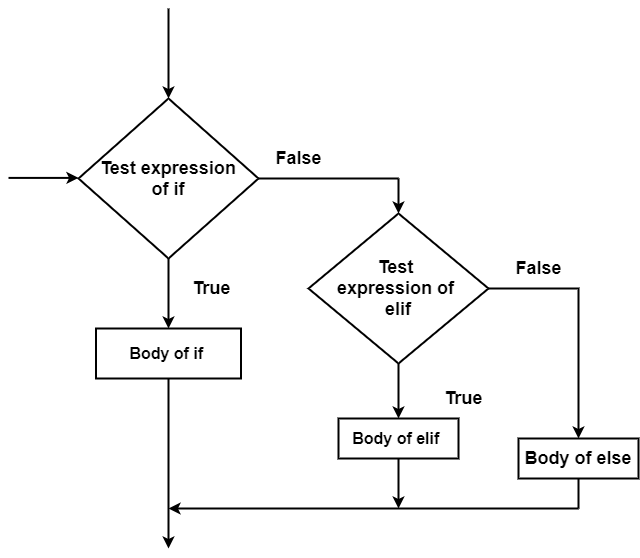

The diagram above was exported from draw.io. Its source (the exported page's mxGraphModel, read from the mxfile embedded in the PNG):
<mxGraphModel dx="1599" dy="701" grid="1" gridSize="10" guides="1" tooltips="1" connect="1" arrows="1" fold="1" page="1" pageScale="1" pageWidth="827" pageHeight="1169" math="0" shadow="0">
  <root>
    <mxCell id="WIyWlLk6GJQsqaUBKTNV-0" />
    <mxCell id="WIyWlLk6GJQsqaUBKTNV-1" parent="WIyWlLk6GJQsqaUBKTNV-0" />
    <mxCell id="chgYNvOkbbh4YvfYosm4-1" style="edgeStyle=orthogonalEdgeStyle;rounded=0;orthogonalLoop=1;jettySize=auto;html=1;entryX=0.5;entryY=0;entryDx=0;entryDy=0;" edge="1" parent="WIyWlLk6GJQsqaUBKTNV-1">
      <mxGeometry relative="1" as="geometry">
        <mxPoint x="215" y="200" as="sourcePoint" />
        <mxPoint x="215" y="200" as="targetPoint" />
      </mxGeometry>
    </mxCell>
    <mxCell id="chgYNvOkbbh4YvfYosm4-37" style="edgeStyle=orthogonalEdgeStyle;rounded=0;orthogonalLoop=1;jettySize=auto;html=1;strokeWidth=2;entryX=0.5;entryY=0;entryDx=0;entryDy=0;" edge="1" parent="WIyWlLk6GJQsqaUBKTNV-1" source="chgYNvOkbbh4YvfYosm4-2" target="chgYNvOkbbh4YvfYosm4-38">
      <mxGeometry relative="1" as="geometry">
        <mxPoint x="235" y="360" as="targetPoint" />
      </mxGeometry>
    </mxCell>
    <object label="&lt;span style=&quot;font-size: 18px&quot;&gt;&lt;b&gt;Test expression&lt;br&gt;of if&lt;br&gt;&lt;/b&gt;&lt;/span&gt;" id="chgYNvOkbbh4YvfYosm4-2">
      <mxCell style="rhombus;whiteSpace=wrap;html=1;fillColor=none;strokeWidth=2;" vertex="1" parent="WIyWlLk6GJQsqaUBKTNV-1">
        <mxGeometry x="150" y="130" width="180" height="160" as="geometry" />
      </mxCell>
    </object>
    <mxCell id="chgYNvOkbbh4YvfYosm4-18" value="" style="endArrow=classic;html=1;strokeWidth=2;" edge="1" parent="WIyWlLk6GJQsqaUBKTNV-1">
      <mxGeometry width="50" height="50" relative="1" as="geometry">
        <mxPoint x="80" y="209.41" as="sourcePoint" />
        <mxPoint x="150" y="209.41" as="targetPoint" />
      </mxGeometry>
    </mxCell>
    <mxCell id="chgYNvOkbbh4YvfYosm4-25" value="" style="endArrow=classic;html=1;entryX=0.5;entryY=0;entryDx=0;entryDy=0;strokeWidth=2;" edge="1" parent="WIyWlLk6GJQsqaUBKTNV-1" target="chgYNvOkbbh4YvfYosm4-2">
      <mxGeometry width="50" height="50" relative="1" as="geometry">
        <mxPoint x="240" y="40" as="sourcePoint" />
        <mxPoint x="210" y="30" as="targetPoint" />
      </mxGeometry>
    </mxCell>
    <mxCell id="chgYNvOkbbh4YvfYosm4-26" value="&lt;span style=&quot;font-size: 18px&quot;&gt;&lt;b&gt;True&lt;/b&gt;&lt;/span&gt;" style="text;html=1;resizable=0;autosize=1;align=center;verticalAlign=middle;points=[];fillColor=none;strokeColor=none;rounded=0;" vertex="1" parent="WIyWlLk6GJQsqaUBKTNV-1">
      <mxGeometry x="257.5" y="310" width="50" height="20" as="geometry" />
    </mxCell>
    <mxCell id="chgYNvOkbbh4YvfYosm4-27" value="&lt;span style=&quot;font-size: 18px&quot;&gt;&lt;b&gt;False&lt;/b&gt;&lt;/span&gt;" style="text;html=1;resizable=0;autosize=1;align=center;verticalAlign=middle;points=[];fillColor=none;strokeColor=none;rounded=0;" vertex="1" parent="WIyWlLk6GJQsqaUBKTNV-1">
      <mxGeometry x="340" y="180" width="60" height="20" as="geometry" />
    </mxCell>
    <mxCell id="chgYNvOkbbh4YvfYosm4-50" style="edgeStyle=orthogonalEdgeStyle;rounded=0;orthogonalLoop=1;jettySize=auto;html=1;strokeWidth=2;" edge="1" parent="WIyWlLk6GJQsqaUBKTNV-1" source="chgYNvOkbbh4YvfYosm4-38">
      <mxGeometry relative="1" as="geometry">
        <mxPoint x="240" y="580" as="targetPoint" />
      </mxGeometry>
    </mxCell>
    <mxCell id="chgYNvOkbbh4YvfYosm4-38" value="&lt;font size=&quot;3&quot;&gt;&lt;b&gt;Body of if&amp;nbsp;&lt;/b&gt;&lt;/font&gt;" style="rounded=0;whiteSpace=wrap;html=1;strokeWidth=2;fillColor=none;" vertex="1" parent="WIyWlLk6GJQsqaUBKTNV-1">
      <mxGeometry x="167.5" y="360" width="145" height="50" as="geometry" />
    </mxCell>
    <mxCell id="chgYNvOkbbh4YvfYosm4-39" value="&lt;b style=&quot;font-size: 18px&quot;&gt;True&lt;/b&gt;" style="text;html=1;resizable=0;autosize=1;align=center;verticalAlign=middle;points=[];fillColor=none;strokeColor=none;rounded=0;" vertex="1" parent="WIyWlLk6GJQsqaUBKTNV-1">
      <mxGeometry x="510" y="420" width="50" height="20" as="geometry" />
    </mxCell>
    <mxCell id="chgYNvOkbbh4YvfYosm4-46" style="edgeStyle=orthogonalEdgeStyle;rounded=0;orthogonalLoop=1;jettySize=auto;html=1;entryX=0.5;entryY=0;entryDx=0;entryDy=0;strokeWidth=2;" edge="1" parent="WIyWlLk6GJQsqaUBKTNV-1" source="chgYNvOkbbh4YvfYosm4-40" target="chgYNvOkbbh4YvfYosm4-45">
      <mxGeometry relative="1" as="geometry" />
    </mxCell>
    <mxCell id="chgYNvOkbbh4YvfYosm4-49" style="edgeStyle=orthogonalEdgeStyle;rounded=0;orthogonalLoop=1;jettySize=auto;html=1;entryX=0.5;entryY=0;entryDx=0;entryDy=0;strokeWidth=2;" edge="1" parent="WIyWlLk6GJQsqaUBKTNV-1" source="chgYNvOkbbh4YvfYosm4-40" target="chgYNvOkbbh4YvfYosm4-47">
      <mxGeometry relative="1" as="geometry" />
    </mxCell>
    <mxCell id="chgYNvOkbbh4YvfYosm4-40" value="&lt;font style=&quot;font-size: 18px&quot;&gt;&lt;b&gt;Test &lt;br&gt;expression of &lt;br&gt;elif&lt;/b&gt;&lt;/font&gt;" style="rhombus;whiteSpace=wrap;html=1;strokeWidth=2;fillColor=none;" vertex="1" parent="WIyWlLk6GJQsqaUBKTNV-1">
      <mxGeometry x="380" y="245" width="180" height="150" as="geometry" />
    </mxCell>
    <mxCell id="chgYNvOkbbh4YvfYosm4-42" value="" style="endArrow=none;html=1;strokeWidth=2;exitX=1;exitY=0.5;exitDx=0;exitDy=0;" edge="1" parent="WIyWlLk6GJQsqaUBKTNV-1" source="chgYNvOkbbh4YvfYosm4-2">
      <mxGeometry width="50" height="50" relative="1" as="geometry">
        <mxPoint x="340" y="240" as="sourcePoint" />
        <mxPoint x="470" y="210" as="targetPoint" />
      </mxGeometry>
    </mxCell>
    <mxCell id="chgYNvOkbbh4YvfYosm4-43" value="" style="endArrow=classic;html=1;strokeWidth=2;entryX=0.5;entryY=0;entryDx=0;entryDy=0;" edge="1" parent="WIyWlLk6GJQsqaUBKTNV-1" target="chgYNvOkbbh4YvfYosm4-40">
      <mxGeometry width="50" height="50" relative="1" as="geometry">
        <mxPoint x="470" y="210" as="sourcePoint" />
        <mxPoint x="390" y="190" as="targetPoint" />
      </mxGeometry>
    </mxCell>
    <mxCell id="chgYNvOkbbh4YvfYosm4-56" style="edgeStyle=orthogonalEdgeStyle;rounded=0;orthogonalLoop=1;jettySize=auto;html=1;strokeWidth=2;" edge="1" parent="WIyWlLk6GJQsqaUBKTNV-1" source="chgYNvOkbbh4YvfYosm4-45">
      <mxGeometry relative="1" as="geometry">
        <mxPoint x="470" y="540" as="targetPoint" />
      </mxGeometry>
    </mxCell>
    <mxCell id="chgYNvOkbbh4YvfYosm4-45" value="&lt;font size=&quot;3&quot;&gt;&lt;b&gt;Body of elif&amp;nbsp;&lt;/b&gt;&lt;/font&gt;" style="rounded=0;whiteSpace=wrap;html=1;strokeWidth=2;fillColor=none;" vertex="1" parent="WIyWlLk6GJQsqaUBKTNV-1">
      <mxGeometry x="410" y="450" width="120" height="40" as="geometry" />
    </mxCell>
    <mxCell id="chgYNvOkbbh4YvfYosm4-47" value="&lt;font style=&quot;font-size: 18px&quot;&gt;&lt;b&gt;Body of else&lt;/b&gt;&lt;/font&gt;" style="rounded=0;whiteSpace=wrap;html=1;strokeWidth=2;fillColor=none;" vertex="1" parent="WIyWlLk6GJQsqaUBKTNV-1">
      <mxGeometry x="590" y="470" width="120" height="40" as="geometry" />
    </mxCell>
    <mxCell id="chgYNvOkbbh4YvfYosm4-48" value="&lt;b style=&quot;font-size: 18px&quot;&gt;False&lt;/b&gt;" style="text;html=1;resizable=0;autosize=1;align=center;verticalAlign=middle;points=[];fillColor=none;strokeColor=none;rounded=0;" vertex="1" parent="WIyWlLk6GJQsqaUBKTNV-1">
      <mxGeometry x="580" y="290" width="60" height="20" as="geometry" />
    </mxCell>
    <mxCell id="chgYNvOkbbh4YvfYosm4-54" value="" style="endArrow=classic;html=1;strokeWidth=2;" edge="1" parent="WIyWlLk6GJQsqaUBKTNV-1">
      <mxGeometry width="50" height="50" relative="1" as="geometry">
        <mxPoint x="650" y="540" as="sourcePoint" />
        <mxPoint x="240" y="540" as="targetPoint" />
      </mxGeometry>
    </mxCell>
    <mxCell id="chgYNvOkbbh4YvfYosm4-55" value="" style="endArrow=none;html=1;strokeWidth=2;" edge="1" parent="WIyWlLk6GJQsqaUBKTNV-1" target="chgYNvOkbbh4YvfYosm4-47">
      <mxGeometry width="50" height="50" relative="1" as="geometry">
        <mxPoint x="650" y="540" as="sourcePoint" />
        <mxPoint x="660" y="510" as="targetPoint" />
      </mxGeometry>
    </mxCell>
  </root>
</mxGraphModel>